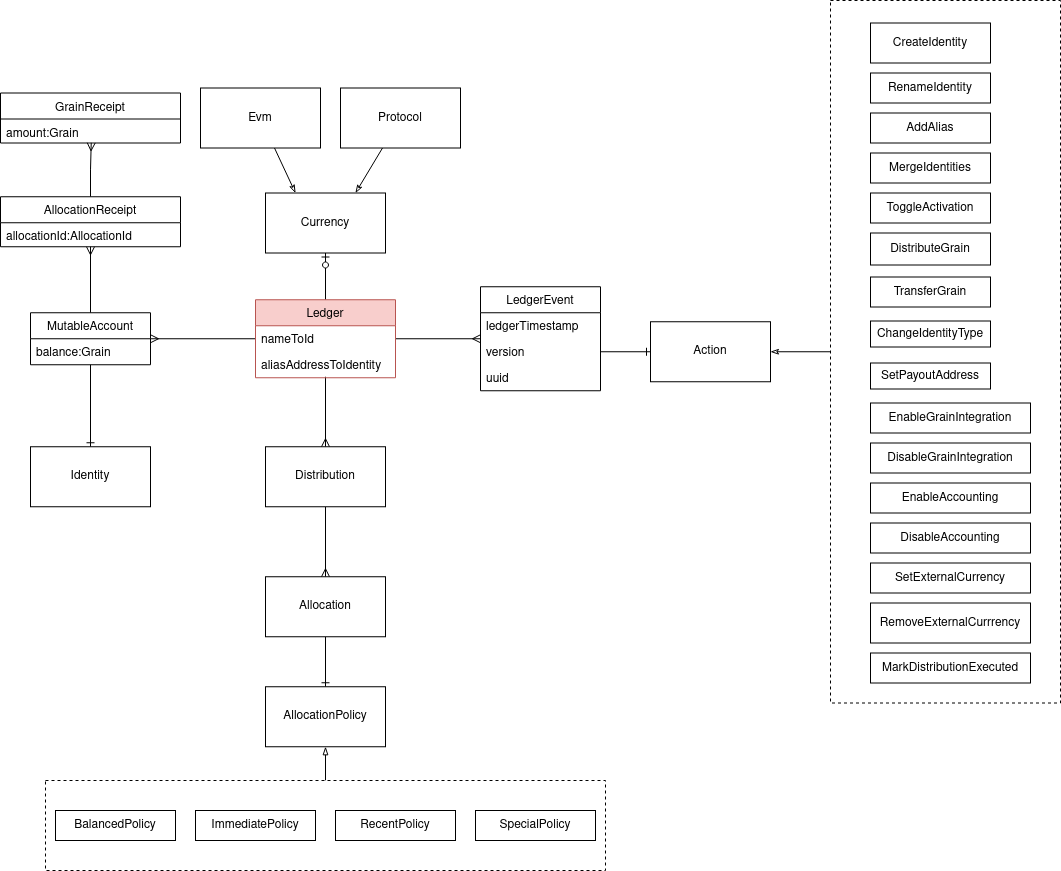

The diagram above was exported from draw.io. Its source (the exported page's mxGraphModel, read from the mxfile embedded in the PNG):
<mxGraphModel dx="1566" dy="1974" grid="1" gridSize="10" guides="1" tooltips="1" connect="1" arrows="1" fold="1" page="1" pageScale="1" pageWidth="850" pageHeight="1100" math="0" shadow="0">
  <root>
    <mxCell id="0" />
    <mxCell id="1" parent="0" />
    <mxCell id="m4fEUYKemxL5X_1sTg_s-62" value="" style="rounded=0;whiteSpace=wrap;html=1;dashed=1;" parent="1" vertex="1">
      <mxGeometry x="860" y="-230" width="230" height="702.5" as="geometry" />
    </mxCell>
    <mxCell id="m4fEUYKemxL5X_1sTg_s-3" value="" style="edgeStyle=orthogonalEdgeStyle;rounded=0;orthogonalLoop=1;jettySize=auto;html=1;endArrow=ERmany;endFill=0;exitX=1;exitY=0.5;exitDx=0;exitDy=0;" parent="1" source="m4fEUYKemxL5X_1sTg_s-9" target="m4fEUYKemxL5X_1sTg_s-2" edge="1">
      <mxGeometry relative="1" as="geometry" />
    </mxCell>
    <mxCell id="m4fEUYKemxL5X_1sTg_s-2" value="LedgerEvent" style="swimlane;fontStyle=0;childLayout=stackLayout;horizontal=1;startSize=26;horizontalStack=0;resizeParent=1;resizeParentMax=0;resizeLast=0;collapsible=1;marginBottom=0;" parent="1" vertex="1">
      <mxGeometry x="510" y="56.25" width="120" height="104" as="geometry" />
    </mxCell>
    <mxCell id="m4fEUYKemxL5X_1sTg_s-20" value="ledgerTimestamp" style="text;strokeColor=none;fillColor=none;align=left;verticalAlign=top;spacingLeft=4;spacingRight=4;overflow=hidden;rotatable=0;points=[[0,0.5],[1,0.5]];portConstraint=eastwest;" parent="m4fEUYKemxL5X_1sTg_s-2" vertex="1">
      <mxGeometry y="26" width="120" height="26" as="geometry" />
    </mxCell>
    <mxCell id="m4fEUYKemxL5X_1sTg_s-21" value="version" style="text;strokeColor=none;fillColor=none;align=left;verticalAlign=top;spacingLeft=4;spacingRight=4;overflow=hidden;rotatable=0;points=[[0,0.5],[1,0.5]];portConstraint=eastwest;" parent="m4fEUYKemxL5X_1sTg_s-2" vertex="1">
      <mxGeometry y="52" width="120" height="26" as="geometry" />
    </mxCell>
    <mxCell id="m4fEUYKemxL5X_1sTg_s-22" value="uuid" style="text;strokeColor=none;fillColor=none;align=left;verticalAlign=top;spacingLeft=4;spacingRight=4;overflow=hidden;rotatable=0;points=[[0,0.5],[1,0.5]];portConstraint=eastwest;" parent="m4fEUYKemxL5X_1sTg_s-2" vertex="1">
      <mxGeometry y="78" width="120" height="26" as="geometry" />
    </mxCell>
    <mxCell id="KSNUIDLBQhggO6uGZn41-2" style="edgeStyle=orthogonalEdgeStyle;rounded=0;orthogonalLoop=1;jettySize=auto;html=1;entryX=0.5;entryY=0;entryDx=0;entryDy=0;endArrow=ERone;endFill=0;" parent="1" source="m4fEUYKemxL5X_1sTg_s-7" target="KSNUIDLBQhggO6uGZn41-1" edge="1">
      <mxGeometry relative="1" as="geometry" />
    </mxCell>
    <mxCell id="KSNUIDLBQhggO6uGZn41-6" style="edgeStyle=orthogonalEdgeStyle;rounded=0;orthogonalLoop=1;jettySize=auto;html=1;entryX=0.5;entryY=1;entryDx=0;entryDy=0;entryPerimeter=0;endArrow=ERmany;endFill=0;" parent="1" source="m4fEUYKemxL5X_1sTg_s-7" target="KSNUIDLBQhggO6uGZn41-5" edge="1">
      <mxGeometry relative="1" as="geometry" />
    </mxCell>
    <mxCell id="m4fEUYKemxL5X_1sTg_s-7" value="MutableAccount" style="swimlane;fontStyle=0;childLayout=stackLayout;horizontal=1;startSize=26;horizontalStack=0;resizeParent=1;resizeParentMax=0;resizeLast=0;collapsible=1;marginBottom=0;" parent="1" vertex="1">
      <mxGeometry x="60" y="82.25" width="120" height="52" as="geometry" />
    </mxCell>
    <mxCell id="KSNUIDLBQhggO6uGZn41-3" value="balance:Grain" style="text;strokeColor=none;fillColor=none;align=left;verticalAlign=top;spacingLeft=4;spacingRight=4;overflow=hidden;rotatable=0;points=[[0,0.5],[1,0.5]];portConstraint=eastwest;" parent="m4fEUYKemxL5X_1sTg_s-7" vertex="1">
      <mxGeometry y="26" width="120" height="26" as="geometry" />
    </mxCell>
    <mxCell id="m4fEUYKemxL5X_1sTg_s-14" style="edgeStyle=orthogonalEdgeStyle;rounded=0;orthogonalLoop=1;jettySize=auto;html=1;entryX=1;entryY=0.5;entryDx=0;entryDy=0;endArrow=ERmany;endFill=0;exitX=0;exitY=0.5;exitDx=0;exitDy=0;" parent="1" source="m4fEUYKemxL5X_1sTg_s-9" target="m4fEUYKemxL5X_1sTg_s-7" edge="1">
      <mxGeometry relative="1" as="geometry" />
    </mxCell>
    <mxCell id="m4fEUYKemxL5X_1sTg_s-16" style="edgeStyle=orthogonalEdgeStyle;rounded=0;orthogonalLoop=1;jettySize=auto;html=1;endArrow=ERmany;endFill=0;" parent="1" target="m4fEUYKemxL5X_1sTg_s-15" edge="1">
      <mxGeometry relative="1" as="geometry">
        <mxPoint x="355" y="146.25" as="sourcePoint" />
      </mxGeometry>
    </mxCell>
    <mxCell id="m4fEUYKemxL5X_1sTg_s-18" style="edgeStyle=orthogonalEdgeStyle;rounded=0;orthogonalLoop=1;jettySize=auto;html=1;entryX=0.5;entryY=1;entryDx=0;entryDy=0;endArrow=ERzeroToOne;endFill=1;" parent="1" source="m4fEUYKemxL5X_1sTg_s-8" target="m4fEUYKemxL5X_1sTg_s-17" edge="1">
      <mxGeometry relative="1" as="geometry" />
    </mxCell>
    <mxCell id="m4fEUYKemxL5X_1sTg_s-8" value="Ledger" style="swimlane;fontStyle=0;childLayout=stackLayout;horizontal=1;startSize=26;horizontalStack=0;resizeParent=1;resizeParentMax=0;resizeLast=0;collapsible=1;marginBottom=0;fillColor=#f8cecc;strokeColor=#b85450;" parent="1" vertex="1">
      <mxGeometry x="285" y="69.25" width="140" height="78" as="geometry" />
    </mxCell>
    <mxCell id="m4fEUYKemxL5X_1sTg_s-9" value="nameToId" style="text;strokeColor=none;fillColor=none;align=left;verticalAlign=top;spacingLeft=4;spacingRight=4;overflow=hidden;rotatable=0;points=[[0,0.5],[1,0.5]];portConstraint=eastwest;" parent="m4fEUYKemxL5X_1sTg_s-8" vertex="1">
      <mxGeometry y="26" width="140" height="26" as="geometry" />
    </mxCell>
    <mxCell id="m4fEUYKemxL5X_1sTg_s-10" value="aliasAddressToIdentity" style="text;strokeColor=none;fillColor=none;align=left;verticalAlign=top;spacingLeft=4;spacingRight=4;overflow=hidden;rotatable=0;points=[[0,0.5],[1,0.5]];portConstraint=eastwest;" parent="m4fEUYKemxL5X_1sTg_s-8" vertex="1">
      <mxGeometry y="52" width="140" height="26" as="geometry" />
    </mxCell>
    <mxCell id="m4fEUYKemxL5X_1sTg_s-65" style="edgeStyle=none;rounded=0;orthogonalLoop=1;jettySize=auto;html=1;entryX=0.5;entryY=0;entryDx=0;entryDy=0;endArrow=ERmany;endFill=0;" parent="1" source="m4fEUYKemxL5X_1sTg_s-15" target="m4fEUYKemxL5X_1sTg_s-64" edge="1">
      <mxGeometry relative="1" as="geometry" />
    </mxCell>
    <mxCell id="m4fEUYKemxL5X_1sTg_s-15" value="Distribution" style="rounded=0;whiteSpace=wrap;html=1;" parent="1" vertex="1">
      <mxGeometry x="295" y="216.25" width="120" height="60" as="geometry" />
    </mxCell>
    <mxCell id="m4fEUYKemxL5X_1sTg_s-17" value="Currency" style="rounded=0;whiteSpace=wrap;html=1;" parent="1" vertex="1">
      <mxGeometry x="295" y="-37.5" width="120" height="60" as="geometry" />
    </mxCell>
    <mxCell id="m4fEUYKemxL5X_1sTg_s-27" value="Action" style="rounded=0;whiteSpace=wrap;html=1;" parent="1" vertex="1">
      <mxGeometry x="680" y="91.25" width="120" height="60" as="geometry" />
    </mxCell>
    <mxCell id="m4fEUYKemxL5X_1sTg_s-28" value="CreateIdentity" style="rounded=0;whiteSpace=wrap;html=1;" parent="1" vertex="1">
      <mxGeometry x="900" y="-207.5" width="120" height="40" as="geometry" />
    </mxCell>
    <mxCell id="m4fEUYKemxL5X_1sTg_s-29" value="RenameIdentity" style="rounded=0;whiteSpace=wrap;html=1;" parent="1" vertex="1">
      <mxGeometry x="900" y="-157.5" width="120" height="30" as="geometry" />
    </mxCell>
    <mxCell id="m4fEUYKemxL5X_1sTg_s-30" value="AddAlias" style="rounded=0;whiteSpace=wrap;html=1;" parent="1" vertex="1">
      <mxGeometry x="900" y="-117.5" width="120" height="30" as="geometry" />
    </mxCell>
    <mxCell id="m4fEUYKemxL5X_1sTg_s-31" value="MergeIdentities" style="rounded=0;whiteSpace=wrap;html=1;" parent="1" vertex="1">
      <mxGeometry x="900" y="-77.5" width="120" height="30" as="geometry" />
    </mxCell>
    <mxCell id="m4fEUYKemxL5X_1sTg_s-32" value="ToggleActivation" style="rounded=0;whiteSpace=wrap;html=1;" parent="1" vertex="1">
      <mxGeometry x="900" y="-37.5" width="120" height="30" as="geometry" />
    </mxCell>
    <mxCell id="m4fEUYKemxL5X_1sTg_s-52" style="edgeStyle=none;rounded=0;orthogonalLoop=1;jettySize=auto;html=1;entryX=1;entryY=0.5;entryDx=0;entryDy=0;endArrow=classicThin;endFill=0;exitX=0;exitY=0.5;exitDx=0;exitDy=0;" parent="1" source="m4fEUYKemxL5X_1sTg_s-62" target="m4fEUYKemxL5X_1sTg_s-27" edge="1">
      <mxGeometry relative="1" as="geometry" />
    </mxCell>
    <mxCell id="m4fEUYKemxL5X_1sTg_s-33" value="DistributeGrain" style="rounded=0;whiteSpace=wrap;html=1;" parent="1" vertex="1">
      <mxGeometry x="900" y="2.5" width="120" height="32" as="geometry" />
    </mxCell>
    <mxCell id="m4fEUYKemxL5X_1sTg_s-34" value="TransferGrain" style="rounded=0;whiteSpace=wrap;html=1;" parent="1" vertex="1">
      <mxGeometry x="900" y="46.5" width="120" height="30" as="geometry" />
    </mxCell>
    <mxCell id="m4fEUYKemxL5X_1sTg_s-35" value="ChangeIdentityType" style="rounded=0;whiteSpace=wrap;html=1;" parent="1" vertex="1">
      <mxGeometry x="900" y="90.5" width="120" height="26" as="geometry" />
    </mxCell>
    <mxCell id="m4fEUYKemxL5X_1sTg_s-36" value="SetPayoutAddress" style="rounded=0;whiteSpace=wrap;html=1;" parent="1" vertex="1">
      <mxGeometry x="900" y="132.5" width="120" height="26" as="geometry" />
    </mxCell>
    <mxCell id="m4fEUYKemxL5X_1sTg_s-37" value="EnableGrainIntegration" style="rounded=0;whiteSpace=wrap;html=1;" parent="1" vertex="1">
      <mxGeometry x="900" y="172.5" width="160" height="30" as="geometry" />
    </mxCell>
    <mxCell id="m4fEUYKemxL5X_1sTg_s-38" value="DisableGrainIntegration" style="rounded=0;whiteSpace=wrap;html=1;" parent="1" vertex="1">
      <mxGeometry x="900" y="212.5" width="160" height="30" as="geometry" />
    </mxCell>
    <mxCell id="m4fEUYKemxL5X_1sTg_s-39" value="MarkDistributionExecuted" style="rounded=0;whiteSpace=wrap;html=1;" parent="1" vertex="1">
      <mxGeometry x="900" y="422.5" width="160" height="30" as="geometry" />
    </mxCell>
    <mxCell id="m4fEUYKemxL5X_1sTg_s-41" value="EnableAccounting" style="rounded=0;whiteSpace=wrap;html=1;" parent="1" vertex="1">
      <mxGeometry x="900" y="252.5" width="160" height="30" as="geometry" />
    </mxCell>
    <mxCell id="m4fEUYKemxL5X_1sTg_s-43" value="SetExternalCurrency" style="rounded=0;whiteSpace=wrap;html=1;" parent="1" vertex="1">
      <mxGeometry x="900" y="332.5" width="160" height="30" as="geometry" />
    </mxCell>
    <mxCell id="m4fEUYKemxL5X_1sTg_s-44" value="DisableAccounting" style="rounded=0;whiteSpace=wrap;html=1;" parent="1" vertex="1">
      <mxGeometry x="900" y="292.5" width="160" height="30" as="geometry" />
    </mxCell>
    <mxCell id="m4fEUYKemxL5X_1sTg_s-45" value="RemoveExternalCurrrency" style="rounded=0;whiteSpace=wrap;html=1;" parent="1" vertex="1">
      <mxGeometry x="900" y="372.5" width="160" height="40" as="geometry" />
    </mxCell>
    <mxCell id="m4fEUYKemxL5X_1sTg_s-63" style="edgeStyle=none;rounded=0;orthogonalLoop=1;jettySize=auto;html=1;entryX=0;entryY=0.5;entryDx=0;entryDy=0;endArrow=ERone;endFill=0;" parent="1" source="m4fEUYKemxL5X_1sTg_s-21" target="m4fEUYKemxL5X_1sTg_s-27" edge="1">
      <mxGeometry relative="1" as="geometry" />
    </mxCell>
    <mxCell id="m4fEUYKemxL5X_1sTg_s-67" style="edgeStyle=none;rounded=0;orthogonalLoop=1;jettySize=auto;html=1;endArrow=ERone;endFill=0;" parent="1" source="m4fEUYKemxL5X_1sTg_s-64" target="m4fEUYKemxL5X_1sTg_s-66" edge="1">
      <mxGeometry relative="1" as="geometry" />
    </mxCell>
    <mxCell id="m4fEUYKemxL5X_1sTg_s-64" value="Allocation" style="rounded=0;whiteSpace=wrap;html=1;" parent="1" vertex="1">
      <mxGeometry x="295" y="346.25" width="120" height="60" as="geometry" />
    </mxCell>
    <mxCell id="m4fEUYKemxL5X_1sTg_s-66" value="AllocationPolicy" style="rounded=0;whiteSpace=wrap;html=1;" parent="1" vertex="1">
      <mxGeometry x="295" y="456.25" width="120" height="60" as="geometry" />
    </mxCell>
    <mxCell id="m4fEUYKemxL5X_1sTg_s-69" style="edgeStyle=none;rounded=0;orthogonalLoop=1;jettySize=auto;html=1;entryX=0.5;entryY=1;entryDx=0;entryDy=0;endArrow=blockThin;endFill=0;" parent="1" source="m4fEUYKemxL5X_1sTg_s-68" target="m4fEUYKemxL5X_1sTg_s-66" edge="1">
      <mxGeometry relative="1" as="geometry" />
    </mxCell>
    <mxCell id="m4fEUYKemxL5X_1sTg_s-68" value="" style="rounded=0;whiteSpace=wrap;html=1;dashed=1;" parent="1" vertex="1">
      <mxGeometry x="75" y="550" width="560" height="90" as="geometry" />
    </mxCell>
    <mxCell id="m4fEUYKemxL5X_1sTg_s-70" value="BalancedPolicy" style="rounded=0;whiteSpace=wrap;html=1;" parent="1" vertex="1">
      <mxGeometry x="85" y="580" width="120" height="30" as="geometry" />
    </mxCell>
    <mxCell id="m4fEUYKemxL5X_1sTg_s-71" value="ImmediatePolicy" style="rounded=0;whiteSpace=wrap;html=1;" parent="1" vertex="1">
      <mxGeometry x="225" y="580" width="120" height="30" as="geometry" />
    </mxCell>
    <mxCell id="m4fEUYKemxL5X_1sTg_s-72" value="RecentPolicy" style="rounded=0;whiteSpace=wrap;html=1;" parent="1" vertex="1">
      <mxGeometry x="365" y="580" width="120" height="30" as="geometry" />
    </mxCell>
    <mxCell id="m4fEUYKemxL5X_1sTg_s-73" value="SpecialPolicy" style="rounded=0;whiteSpace=wrap;html=1;" parent="1" vertex="1">
      <mxGeometry x="505" y="580" width="120" height="30" as="geometry" />
    </mxCell>
    <mxCell id="KSNUIDLBQhggO6uGZn41-1" value="Identity" style="rounded=0;whiteSpace=wrap;html=1;" parent="1" vertex="1">
      <mxGeometry x="60" y="216.25" width="120" height="60" as="geometry" />
    </mxCell>
    <mxCell id="KSNUIDLBQhggO6uGZn41-11" style="edgeStyle=orthogonalEdgeStyle;rounded=0;orthogonalLoop=1;jettySize=auto;html=1;entryX=0.504;entryY=0.992;entryDx=0;entryDy=0;entryPerimeter=0;endArrow=ERmany;endFill=0;" parent="1" source="KSNUIDLBQhggO6uGZn41-4" target="KSNUIDLBQhggO6uGZn41-8" edge="1">
      <mxGeometry relative="1" as="geometry" />
    </mxCell>
    <mxCell id="KSNUIDLBQhggO6uGZn41-4" value="AllocationReceipt" style="swimlane;fontStyle=0;childLayout=stackLayout;horizontal=1;startSize=26;horizontalStack=0;resizeParent=1;resizeParentMax=0;resizeLast=0;collapsible=1;marginBottom=0;" parent="1" vertex="1">
      <mxGeometry x="30" y="-33.75" width="180" height="50" as="geometry" />
    </mxCell>
    <mxCell id="KSNUIDLBQhggO6uGZn41-5" value="allocationId:AllocationId" style="text;strokeColor=none;fillColor=none;align=left;verticalAlign=top;spacingLeft=4;spacingRight=4;overflow=hidden;rotatable=0;points=[[0,0.5],[1,0.5]];portConstraint=eastwest;" parent="KSNUIDLBQhggO6uGZn41-4" vertex="1">
      <mxGeometry y="26" width="180" height="24" as="geometry" />
    </mxCell>
    <mxCell id="KSNUIDLBQhggO6uGZn41-7" value="GrainReceipt" style="swimlane;fontStyle=0;childLayout=stackLayout;horizontal=1;startSize=26;horizontalStack=0;resizeParent=1;resizeParentMax=0;resizeLast=0;collapsible=1;marginBottom=0;" parent="1" vertex="1">
      <mxGeometry x="30" y="-137.5" width="180" height="50" as="geometry" />
    </mxCell>
    <mxCell id="KSNUIDLBQhggO6uGZn41-8" value="amount:Grain" style="text;strokeColor=none;fillColor=none;align=left;verticalAlign=top;spacingLeft=4;spacingRight=4;overflow=hidden;rotatable=0;points=[[0,0.5],[1,0.5]];portConstraint=eastwest;" parent="KSNUIDLBQhggO6uGZn41-7" vertex="1">
      <mxGeometry y="26" width="180" height="24" as="geometry" />
    </mxCell>
    <mxCell id="KSNUIDLBQhggO6uGZn41-15" style="rounded=0;orthogonalLoop=1;jettySize=auto;html=1;endArrow=classicThin;endFill=0;entryX=0.25;entryY=0;entryDx=0;entryDy=0;" parent="1" source="KSNUIDLBQhggO6uGZn41-12" target="m4fEUYKemxL5X_1sTg_s-17" edge="1">
      <mxGeometry relative="1" as="geometry" />
    </mxCell>
    <mxCell id="KSNUIDLBQhggO6uGZn41-12" value="Evm" style="rounded=0;whiteSpace=wrap;html=1;" parent="1" vertex="1">
      <mxGeometry x="230" y="-142.5" width="120" height="60" as="geometry" />
    </mxCell>
    <mxCell id="KSNUIDLBQhggO6uGZn41-16" style="edgeStyle=none;rounded=0;orthogonalLoop=1;jettySize=auto;html=1;entryX=0.75;entryY=0;entryDx=0;entryDy=0;endArrow=classicThin;endFill=0;" parent="1" source="KSNUIDLBQhggO6uGZn41-13" target="m4fEUYKemxL5X_1sTg_s-17" edge="1">
      <mxGeometry relative="1" as="geometry" />
    </mxCell>
    <mxCell id="KSNUIDLBQhggO6uGZn41-13" value="Protocol" style="rounded=0;whiteSpace=wrap;html=1;" parent="1" vertex="1">
      <mxGeometry x="370" y="-142.5" width="120" height="60" as="geometry" />
    </mxCell>
  </root>
</mxGraphModel>